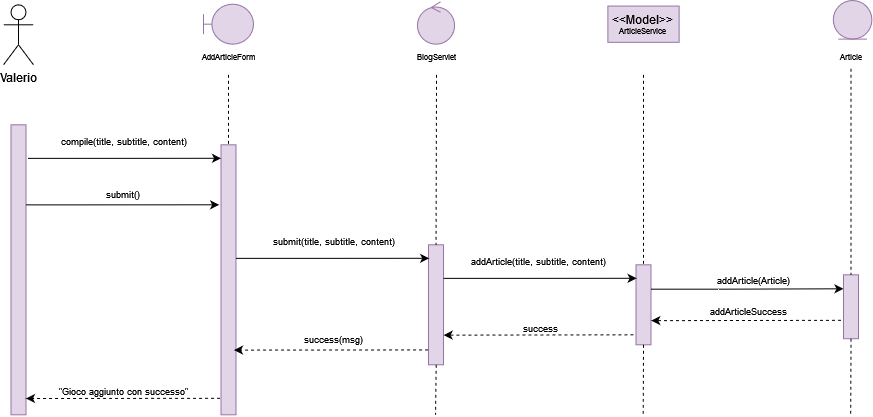

The diagram above was exported from draw.io. Its source (the exported page's mxGraphModel, read from the mxfile embedded in the PNG):
<mxGraphModel dx="1135" dy="593" grid="1" gridSize="10" guides="1" tooltips="1" connect="1" arrows="1" fold="1" page="1" pageScale="1" pageWidth="827" pageHeight="1169" math="0" shadow="0">
  <root>
    <mxCell id="0" />
    <mxCell id="1" parent="0" />
    <mxCell id="mTx6D3pukUD8xTXrNbwF-1" value="Valerio" style="shape=umlActor;verticalLabelPosition=bottom;verticalAlign=top;html=1;outlineConnect=0;" vertex="1" parent="1">
      <mxGeometry x="260" y="414.29999999999995" width="30" height="60" as="geometry" />
    </mxCell>
    <mxCell id="mTx6D3pukUD8xTXrNbwF-2" value="" style="rounded=0;whiteSpace=wrap;html=1;fillColor=#e1d5e7;strokeColor=#9673a6;" vertex="1" parent="1">
      <mxGeometry x="267.5" y="534.3" width="15" height="290" as="geometry" />
    </mxCell>
    <mxCell id="mTx6D3pukUD8xTXrNbwF-3" value="" style="rounded=0;whiteSpace=wrap;html=1;fillColor=#e1d5e7;strokeColor=#9673a6;" vertex="1" parent="1">
      <mxGeometry x="477.5" y="554.3" width="15" height="270" as="geometry" />
    </mxCell>
    <mxCell id="mTx6D3pukUD8xTXrNbwF-4" value="" style="endArrow=none;dashed=1;html=1;rounded=0;fontSize=8;entryX=0.5;entryY=0;entryDx=0;entryDy=0;exitX=0.5;exitY=1;exitDx=0;exitDy=0;" edge="1" parent="1" target="mTx6D3pukUD8xTXrNbwF-3">
      <mxGeometry width="50" height="50" relative="1" as="geometry">
        <mxPoint x="485" y="484.29999999999995" as="sourcePoint" />
        <mxPoint x="507.5" y="544.3" as="targetPoint" />
      </mxGeometry>
    </mxCell>
    <mxCell id="mTx6D3pukUD8xTXrNbwF-5" value="&lt;div&gt;AddArticleForm&lt;/div&gt;" style="text;html=1;strokeColor=none;fillColor=none;align=center;verticalAlign=middle;whiteSpace=wrap;rounded=0;fontSize=8;" vertex="1" parent="1">
      <mxGeometry x="470" y="459.29999999999995" width="30" height="15" as="geometry" />
    </mxCell>
    <mxCell id="mTx6D3pukUD8xTXrNbwF-6" value="submit()" style="text;html=1;strokeColor=none;fillColor=none;align=center;verticalAlign=middle;whiteSpace=wrap;rounded=0;fontSize=9;" vertex="1" parent="1">
      <mxGeometry x="320" y="594.3" width="120" height="20" as="geometry" />
    </mxCell>
    <mxCell id="mTx6D3pukUD8xTXrNbwF-7" value="BlogServlet" style="text;html=1;strokeColor=none;fillColor=none;align=center;verticalAlign=middle;whiteSpace=wrap;rounded=0;fontSize=8;" vertex="1" parent="1">
      <mxGeometry x="677.5" y="459.29999999999995" width="30" height="15" as="geometry" />
    </mxCell>
    <mxCell id="mTx6D3pukUD8xTXrNbwF-8" value="" style="rounded=0;whiteSpace=wrap;html=1;fillColor=#e1d5e7;strokeColor=#9673a6;" vertex="1" parent="1">
      <mxGeometry x="685" y="654.3" width="15" height="120" as="geometry" />
    </mxCell>
    <mxCell id="mTx6D3pukUD8xTXrNbwF-9" value="" style="endArrow=none;dashed=1;html=1;rounded=0;fontSize=8;entryX=0.5;entryY=0;entryDx=0;entryDy=0;" edge="1" parent="1" target="mTx6D3pukUD8xTXrNbwF-8">
      <mxGeometry width="50" height="50" relative="1" as="geometry">
        <mxPoint x="693" y="484.29999999999995" as="sourcePoint" />
        <mxPoint x="737.5" y="557.8" as="targetPoint" />
      </mxGeometry>
    </mxCell>
    <mxCell id="mTx6D3pukUD8xTXrNbwF-10" value="" style="rounded=0;whiteSpace=wrap;html=1;fillColor=#e1d5e7;strokeColor=#9673a6;" vertex="1" parent="1">
      <mxGeometry x="892.5" y="674.3" width="15" height="80" as="geometry" />
    </mxCell>
    <mxCell id="mTx6D3pukUD8xTXrNbwF-11" value="" style="endArrow=none;dashed=1;html=1;rounded=0;fontSize=8;entryX=0.5;entryY=0;entryDx=0;entryDy=0;" edge="1" parent="1" target="mTx6D3pukUD8xTXrNbwF-10">
      <mxGeometry width="50" height="50" relative="1" as="geometry">
        <mxPoint x="900" y="484.29999999999995" as="sourcePoint" />
        <mxPoint x="922.5" y="582.8" as="targetPoint" />
      </mxGeometry>
    </mxCell>
    <mxCell id="mTx6D3pukUD8xTXrNbwF-12" value="Article" style="text;html=1;strokeColor=none;fillColor=none;align=center;verticalAlign=middle;whiteSpace=wrap;rounded=0;fontSize=8;" vertex="1" parent="1">
      <mxGeometry x="1092.5" y="459.30000000000007" width="30" height="15" as="geometry" />
    </mxCell>
    <mxCell id="mTx6D3pukUD8xTXrNbwF-13" value="" style="endArrow=classic;html=1;rounded=0;exitX=1;exitY=0;exitDx=0;exitDy=0;entryX=-0.125;entryY=0.121;entryDx=0;entryDy=0;entryPerimeter=0;" edge="1" parent="1">
      <mxGeometry width="50" height="50" relative="1" as="geometry">
        <mxPoint x="282.5" y="614.3700000000001" as="sourcePoint" />
        <mxPoint x="475.625" y="614.3" as="targetPoint" />
        <Array as="points">
          <mxPoint x="330" y="614.3700000000001" />
          <mxPoint x="350" y="614.3700000000001" />
        </Array>
      </mxGeometry>
    </mxCell>
    <mxCell id="mTx6D3pukUD8xTXrNbwF-14" value="" style="endArrow=classic;html=1;rounded=0;exitX=1;exitY=0;exitDx=0;exitDy=0;entryX=-0.125;entryY=0.121;entryDx=0;entryDy=0;entryPerimeter=0;" edge="1" parent="1">
      <mxGeometry width="50" height="50" relative="1" as="geometry">
        <mxPoint x="492.5" y="667.8700000000001" as="sourcePoint" />
        <mxPoint x="685.625" y="667.8" as="targetPoint" />
        <Array as="points">
          <mxPoint x="540" y="667.8700000000001" />
          <mxPoint x="560" y="667.8700000000001" />
        </Array>
      </mxGeometry>
    </mxCell>
    <mxCell id="mTx6D3pukUD8xTXrNbwF-15" value="" style="endArrow=classic;html=1;rounded=0;exitX=1;exitY=0;exitDx=0;exitDy=0;entryX=-0.125;entryY=0.121;entryDx=0;entryDy=0;entryPerimeter=0;" edge="1" parent="1">
      <mxGeometry width="50" height="50" relative="1" as="geometry">
        <mxPoint x="284.3800000000001" y="567.8700000000001" as="sourcePoint" />
        <mxPoint x="477.5050000000001" y="567.8" as="targetPoint" />
        <Array as="points">
          <mxPoint x="331.8800000000001" y="567.8700000000001" />
          <mxPoint x="351.8800000000001" y="567.8700000000001" />
        </Array>
      </mxGeometry>
    </mxCell>
    <mxCell id="mTx6D3pukUD8xTXrNbwF-16" value="" style="endArrow=classic;html=1;rounded=0;dashed=1;fontSize=7;exitX=-0.047;exitY=0.97;exitDx=0;exitDy=0;exitPerimeter=0;" edge="1" parent="1">
      <mxGeometry width="50" height="50" relative="1" as="geometry">
        <mxPoint x="684.5050000000001" y="759.3999999999999" as="sourcePoint" />
        <mxPoint x="490.5" y="759.5899999999999" as="targetPoint" />
      </mxGeometry>
    </mxCell>
    <mxCell id="mTx6D3pukUD8xTXrNbwF-17" value="" style="endArrow=classic;html=1;rounded=0;exitX=1;exitY=0;exitDx=0;exitDy=0;entryX=-0.125;entryY=0.121;entryDx=0;entryDy=0;entryPerimeter=0;" edge="1" parent="1">
      <mxGeometry width="50" height="50" relative="1" as="geometry">
        <mxPoint x="700" y="687.8700000000001" as="sourcePoint" />
        <mxPoint x="893.125" y="687.8" as="targetPoint" />
        <Array as="points">
          <mxPoint x="747.5" y="687.8700000000001" />
          <mxPoint x="767.5" y="687.8700000000001" />
        </Array>
      </mxGeometry>
    </mxCell>
    <mxCell id="mTx6D3pukUD8xTXrNbwF-18" value="&lt;div style=&quot;font-size: 9px&quot;&gt;&lt;font style=&quot;font-size: 9px&quot;&gt;compile(title, subtitle, content)&lt;/font&gt;&lt;/div&gt;" style="text;html=1;strokeColor=none;fillColor=none;align=center;verticalAlign=middle;whiteSpace=wrap;rounded=0;fontSize=9;" vertex="1" parent="1">
      <mxGeometry x="282.5" y="534.3" width="195" height="33.5" as="geometry" />
    </mxCell>
    <mxCell id="mTx6D3pukUD8xTXrNbwF-19" value="success(msg)" style="text;html=1;strokeColor=none;fillColor=none;align=center;verticalAlign=middle;whiteSpace=wrap;rounded=0;fontSize=9;" vertex="1" parent="1">
      <mxGeometry x="492.5" y="732.6200000000001" width="195" height="33.5" as="geometry" />
    </mxCell>
    <mxCell id="mTx6D3pukUD8xTXrNbwF-20" value="&quot;Gioco aggiunto con successo&quot;" style="text;html=1;strokeColor=none;fillColor=none;align=center;verticalAlign=middle;whiteSpace=wrap;rounded=0;fontSize=9;" vertex="1" parent="1">
      <mxGeometry x="282.5" y="784.3" width="195" height="33.5" as="geometry" />
    </mxCell>
    <mxCell id="mTx6D3pukUD8xTXrNbwF-21" value="success" style="text;html=1;strokeColor=none;fillColor=none;align=center;verticalAlign=middle;whiteSpace=wrap;rounded=0;fontSize=9;" vertex="1" parent="1">
      <mxGeometry x="700" y="720.8" width="195" height="33.5" as="geometry" />
    </mxCell>
    <mxCell id="mTx6D3pukUD8xTXrNbwF-22" value="" style="endArrow=classic;html=1;rounded=0;dashed=1;fontSize=7;" edge="1" parent="1">
      <mxGeometry width="50" height="50" relative="1" as="geometry">
        <mxPoint x="889.8800000000001" y="744.3" as="sourcePoint" />
        <mxPoint x="700.1300000000001" y="744.6199999999999" as="targetPoint" />
      </mxGeometry>
    </mxCell>
    <mxCell id="mTx6D3pukUD8xTXrNbwF-23" value="" style="endArrow=classic;html=1;rounded=0;dashed=1;fontSize=7;exitX=-0.047;exitY=0.97;exitDx=0;exitDy=0;exitPerimeter=0;" edge="1" parent="1">
      <mxGeometry width="50" height="50" relative="1" as="geometry">
        <mxPoint x="476.5050000000001" y="807.8" as="sourcePoint" />
        <mxPoint x="282.5" y="807.99" as="targetPoint" />
      </mxGeometry>
    </mxCell>
    <mxCell id="mTx6D3pukUD8xTXrNbwF-24" value="&lt;div style=&quot;font-size: 9px&quot;&gt;&lt;font style=&quot;font-size: 9px&quot;&gt;submit(title, subtitle, content)&lt;/font&gt;&lt;/div&gt;" style="text;html=1;strokeColor=none;fillColor=none;align=center;verticalAlign=middle;whiteSpace=wrap;rounded=0;fontSize=9;" vertex="1" parent="1">
      <mxGeometry x="492.5" y="634.3" width="195" height="33.5" as="geometry" />
    </mxCell>
    <mxCell id="mTx6D3pukUD8xTXrNbwF-25" value="&lt;div style=&quot;font-size: 9px&quot;&gt;&lt;font style=&quot;font-size: 9px&quot;&gt;addArticle(title, subtitle, content)&lt;/font&gt;&lt;/div&gt;" style="text;html=1;strokeColor=none;fillColor=none;align=center;verticalAlign=middle;whiteSpace=wrap;rounded=0;fontSize=9;" vertex="1" parent="1">
      <mxGeometry x="697.5" y="654.3" width="195" height="33.5" as="geometry" />
    </mxCell>
    <mxCell id="mTx6D3pukUD8xTXrNbwF-26" value="&lt;font style=&quot;font-size: 9px&quot;&gt;addArticle(Article)&lt;/font&gt;" style="text;html=1;strokeColor=none;fillColor=none;align=center;verticalAlign=middle;whiteSpace=wrap;rounded=0;" vertex="1" parent="1">
      <mxGeometry x="980" y="674.3" width="60" height="30" as="geometry" />
    </mxCell>
    <mxCell id="mTx6D3pukUD8xTXrNbwF-27" value="" style="endArrow=classic;html=1;rounded=0;exitX=1;exitY=0;exitDx=0;exitDy=0;entryX=0;entryY=0.219;entryDx=0;entryDy=0;entryPerimeter=0;" edge="1" parent="1" target="mTx6D3pukUD8xTXrNbwF-28">
      <mxGeometry width="50" height="50" relative="1" as="geometry">
        <mxPoint x="907.5" y="698.69" as="sourcePoint" />
        <mxPoint x="1090" y="698.3" as="targetPoint" />
        <Array as="points">
          <mxPoint x="955" y="698.6899999999998" />
          <mxPoint x="975" y="698.6899999999998" />
        </Array>
      </mxGeometry>
    </mxCell>
    <mxCell id="mTx6D3pukUD8xTXrNbwF-28" value="" style="rounded=0;whiteSpace=wrap;html=1;fillColor=#e1d5e7;strokeColor=#9673a6;" vertex="1" parent="1">
      <mxGeometry x="1100" y="684.3" width="15" height="63.91" as="geometry" />
    </mxCell>
    <mxCell id="mTx6D3pukUD8xTXrNbwF-29" value="" style="endArrow=none;dashed=1;html=1;rounded=0;fontSize=8;entryX=0.5;entryY=0;entryDx=0;entryDy=0;" edge="1" parent="1" target="mTx6D3pukUD8xTXrNbwF-28">
      <mxGeometry width="50" height="50" relative="1" as="geometry">
        <mxPoint x="1107.5" y="478.2099999999998" as="sourcePoint" />
        <mxPoint x="1130" y="576.7099999999998" as="targetPoint" />
      </mxGeometry>
    </mxCell>
    <mxCell id="mTx6D3pukUD8xTXrNbwF-30" value="addArticleSuccess" style="text;html=1;strokeColor=none;fillColor=none;align=center;verticalAlign=middle;whiteSpace=wrap;rounded=0;fontSize=9;" vertex="1" parent="1">
      <mxGeometry x="907.5" y="704.3" width="195" height="33.5" as="geometry" />
    </mxCell>
    <mxCell id="mTx6D3pukUD8xTXrNbwF-31" value="" style="endArrow=classic;html=1;rounded=0;dashed=1;fontSize=7;" edge="1" parent="1">
      <mxGeometry width="50" height="50" relative="1" as="geometry">
        <mxPoint x="1097.5" y="729.8" as="sourcePoint" />
        <mxPoint x="907.75" y="730.1199999999999" as="targetPoint" />
      </mxGeometry>
    </mxCell>
    <mxCell id="mTx6D3pukUD8xTXrNbwF-32" value="" style="endArrow=none;dashed=1;html=1;rounded=0;fontSize=8;" edge="1" parent="1">
      <mxGeometry width="50" height="50" relative="1" as="geometry">
        <mxPoint x="692.6599999999999" y="774.3" as="sourcePoint" />
        <mxPoint x="692" y="824.3" as="targetPoint" />
      </mxGeometry>
    </mxCell>
    <mxCell id="mTx6D3pukUD8xTXrNbwF-33" value="" style="endArrow=none;dashed=1;html=1;rounded=0;fontSize=8;exitX=0.5;exitY=1;exitDx=0;exitDy=0;" edge="1" parent="1" source="mTx6D3pukUD8xTXrNbwF-10">
      <mxGeometry width="50" height="50" relative="1" as="geometry">
        <mxPoint x="900.3199999999997" y="774.3" as="sourcePoint" />
        <mxPoint x="899.6599999999999" y="824.3" as="targetPoint" />
      </mxGeometry>
    </mxCell>
    <mxCell id="mTx6D3pukUD8xTXrNbwF-34" value="" style="endArrow=none;dashed=1;html=1;rounded=0;fontSize=8;exitX=0.5;exitY=1;exitDx=0;exitDy=0;" edge="1" parent="1" source="mTx6D3pukUD8xTXrNbwF-28">
      <mxGeometry width="50" height="50" relative="1" as="geometry">
        <mxPoint x="1107.5" y="754.3" as="sourcePoint" />
        <mxPoint x="1107.1599999999999" y="824.3" as="targetPoint" />
      </mxGeometry>
    </mxCell>
    <mxCell id="mTx6D3pukUD8xTXrNbwF-35" value="" style="shape=umlBoundary;whiteSpace=wrap;html=1;fillColor=#e1d5e7;strokeColor=#9673a6;" vertex="1" parent="1">
      <mxGeometry x="460" y="413.67999999999995" width="50" height="40" as="geometry" />
    </mxCell>
    <mxCell id="mTx6D3pukUD8xTXrNbwF-36" value="" style="ellipse;shape=umlControl;whiteSpace=wrap;html=1;fillColor=#e1d5e7;strokeColor=#9673a6;" vertex="1" parent="1">
      <mxGeometry x="673.9100000000001" y="411.17999999999995" width="37.19" height="42.5" as="geometry" />
    </mxCell>
    <mxCell id="mTx6D3pukUD8xTXrNbwF-37" value="&lt;div&gt;&amp;lt;&amp;lt;Model&amp;gt;&amp;gt;&lt;/div&gt;&lt;div style=&quot;font-size: 8px&quot;&gt;ArticleService&lt;br&gt;&lt;/div&gt;" style="rounded=0;whiteSpace=wrap;html=1;fillColor=#e1d5e7;strokeColor=#9673a6;" vertex="1" parent="1">
      <mxGeometry x="864.3700000000001" y="415.55999999999995" width="71.25" height="36.25" as="geometry" />
    </mxCell>
    <mxCell id="mTx6D3pukUD8xTXrNbwF-38" value="" style="ellipse;shape=umlEntity;whiteSpace=wrap;html=1;fontSize=8;fillColor=#e1d5e7;strokeColor=#9673a6;" vertex="1" parent="1">
      <mxGeometry x="1089.81" y="410" width="38.59" height="38.59" as="geometry" />
    </mxCell>
  </root>
</mxGraphModel>